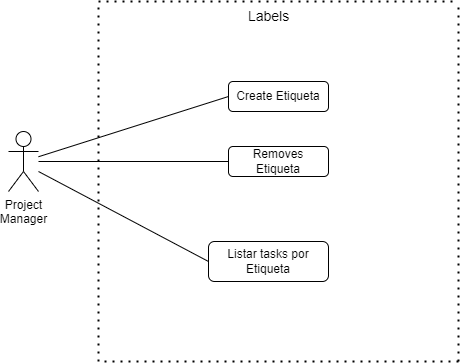

The diagram above was exported from draw.io. Its source (the exported page's mxGraphModel, read from the mxfile embedded in the PNG):
<mxGraphModel dx="730" dy="275" grid="1" gridSize="10" guides="1" tooltips="1" connect="1" arrows="1" fold="1" page="1" pageScale="1" pageWidth="827" pageHeight="1169" math="0" shadow="0">
  <root>
    <mxCell id="0" />
    <mxCell id="1" parent="0" />
    <mxCell id="yQ905mPHyg-VC8xFeofn-1" value="Project&lt;br&gt;Manager" style="shape=umlActor;verticalLabelPosition=bottom;verticalAlign=top;html=1;outlineConnect=0;" parent="1" vertex="1">
      <mxGeometry x="190" y="210" width="30" height="60" as="geometry" />
    </mxCell>
    <mxCell id="yQ905mPHyg-VC8xFeofn-3" value="" style="endArrow=none;dashed=1;html=1;dashPattern=1 3;strokeWidth=2;rounded=0;" parent="1" edge="1">
      <mxGeometry width="50" height="50" relative="1" as="geometry">
        <mxPoint x="280" y="80" as="sourcePoint" />
        <mxPoint x="640" y="80" as="targetPoint" />
      </mxGeometry>
    </mxCell>
    <mxCell id="yQ905mPHyg-VC8xFeofn-4" value="" style="endArrow=none;dashed=1;html=1;dashPattern=1 3;strokeWidth=2;rounded=0;" parent="1" edge="1">
      <mxGeometry width="50" height="50" relative="1" as="geometry">
        <mxPoint x="640" y="440" as="sourcePoint" />
        <mxPoint x="640" y="80" as="targetPoint" />
      </mxGeometry>
    </mxCell>
    <mxCell id="yQ905mPHyg-VC8xFeofn-5" value="" style="endArrow=none;dashed=1;html=1;dashPattern=1 3;strokeWidth=2;rounded=0;" parent="1" edge="1">
      <mxGeometry width="50" height="50" relative="1" as="geometry">
        <mxPoint x="640" y="440" as="sourcePoint" />
        <mxPoint x="280" y="440" as="targetPoint" />
      </mxGeometry>
    </mxCell>
    <mxCell id="yQ905mPHyg-VC8xFeofn-6" value="" style="endArrow=none;dashed=1;html=1;dashPattern=1 3;strokeWidth=2;rounded=0;" parent="1" edge="1">
      <mxGeometry width="50" height="50" relative="1" as="geometry">
        <mxPoint x="280" y="440" as="sourcePoint" />
        <mxPoint x="280" y="80" as="targetPoint" />
      </mxGeometry>
    </mxCell>
    <mxCell id="yQ905mPHyg-VC8xFeofn-7" value="Create Etiqueta" style="rounded=1;whiteSpace=wrap;html=1;" parent="1" vertex="1">
      <mxGeometry x="410" y="160" width="100" height="30" as="geometry" />
    </mxCell>
    <mxCell id="yQ905mPHyg-VC8xFeofn-8" value="Removes Etiqueta" style="rounded=1;whiteSpace=wrap;html=1;" parent="1" vertex="1">
      <mxGeometry x="410" y="225" width="100" height="30" as="geometry" />
    </mxCell>
    <mxCell id="yQ905mPHyg-VC8xFeofn-9" value="Listar tasks por Etiqueta" style="rounded=1;whiteSpace=wrap;html=1;" parent="1" vertex="1">
      <mxGeometry x="390" y="320" width="120" height="40" as="geometry" />
    </mxCell>
    <mxCell id="yQ905mPHyg-VC8xFeofn-10" value="&lt;font style=&quot;font-size: 14px;&quot;&gt;Labels&lt;/font&gt;" style="text;html=1;align=center;verticalAlign=middle;resizable=0;points=[];autosize=1;strokeColor=none;fillColor=none;" parent="1" vertex="1">
      <mxGeometry x="420" y="80" width="60" height="30" as="geometry" />
    </mxCell>
    <mxCell id="yQ905mPHyg-VC8xFeofn-11" value="" style="endArrow=none;html=1;rounded=0;fontSize=14;entryX=0;entryY=0.5;entryDx=0;entryDy=0;" parent="1" source="yQ905mPHyg-VC8xFeofn-1" target="yQ905mPHyg-VC8xFeofn-7" edge="1">
      <mxGeometry width="50" height="50" relative="1" as="geometry">
        <mxPoint x="390" y="300" as="sourcePoint" />
        <mxPoint x="440" y="250" as="targetPoint" />
      </mxGeometry>
    </mxCell>
    <mxCell id="yQ905mPHyg-VC8xFeofn-12" value="" style="endArrow=none;html=1;rounded=0;fontSize=14;entryX=0;entryY=0.5;entryDx=0;entryDy=0;" parent="1" target="yQ905mPHyg-VC8xFeofn-8" edge="1">
      <mxGeometry width="50" height="50" relative="1" as="geometry">
        <mxPoint x="220" y="240" as="sourcePoint" />
        <mxPoint x="400" y="240" as="targetPoint" />
      </mxGeometry>
    </mxCell>
    <mxCell id="yQ905mPHyg-VC8xFeofn-13" value="" style="endArrow=none;html=1;rounded=0;fontSize=14;entryX=0;entryY=0.5;entryDx=0;entryDy=0;" parent="1" target="yQ905mPHyg-VC8xFeofn-9" edge="1">
      <mxGeometry width="50" height="50" relative="1" as="geometry">
        <mxPoint x="220" y="250" as="sourcePoint" />
        <mxPoint x="440" y="250" as="targetPoint" />
      </mxGeometry>
    </mxCell>
  </root>
</mxGraphModel>